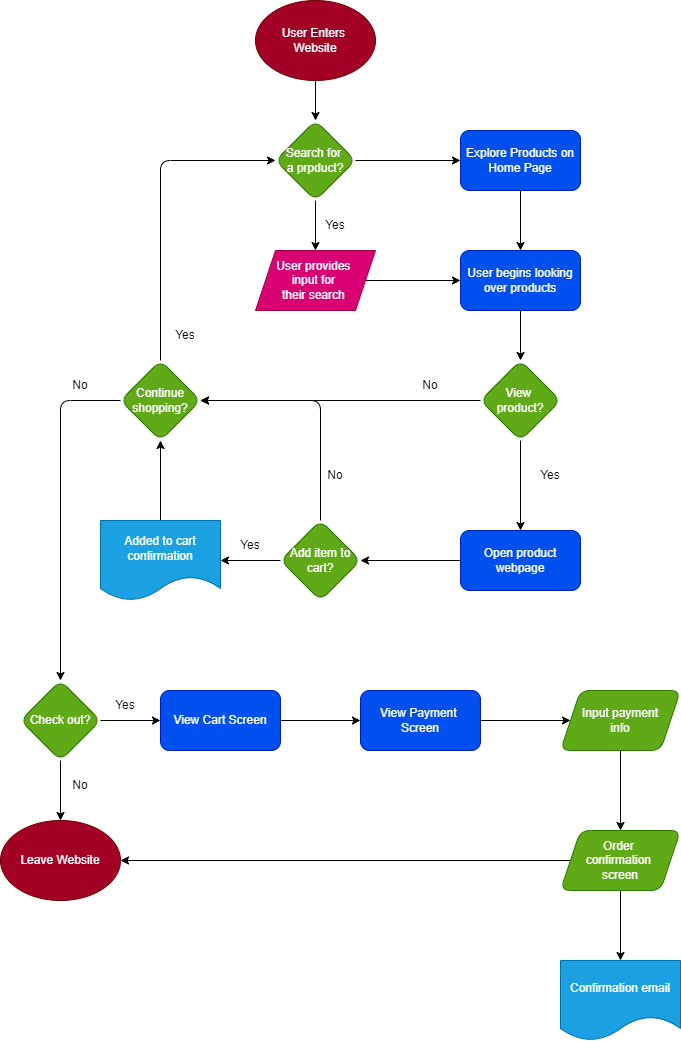

The diagram above was exported from draw.io. Its source (the exported page's mxGraphModel, read from the mxfile embedded in the PNG):
<mxGraphModel dx="1170" dy="568" grid="1" gridSize="10" guides="1" tooltips="1" connect="1" arrows="1" fold="1" page="1" pageScale="1" pageWidth="850" pageHeight="1100" math="0" shadow="0">
  <root>
    <mxCell id="0" />
    <mxCell id="1" parent="0" />
    <mxCell id="7" style="edgeStyle=none;html=1;entryX=0.5;entryY=0;entryDx=0;entryDy=0;" edge="1" parent="1" source="2" target="3">
      <mxGeometry relative="1" as="geometry" />
    </mxCell>
    <mxCell id="2" value="User Enters &lt;br&gt;Website" style="ellipse;whiteSpace=wrap;html=1;fillColor=#a20025;fontColor=#ffffff;strokeColor=#6F0000;" vertex="1" parent="1">
      <mxGeometry x="330" y="30" width="120" height="80" as="geometry" />
    </mxCell>
    <mxCell id="10" style="edgeStyle=none;html=1;exitX=0.5;exitY=1;exitDx=0;exitDy=0;entryX=0.5;entryY=0;entryDx=0;entryDy=0;" edge="1" parent="1" source="3" target="9">
      <mxGeometry relative="1" as="geometry" />
    </mxCell>
    <mxCell id="44" value="" style="edgeStyle=none;html=1;" edge="1" parent="1" source="3" target="43">
      <mxGeometry relative="1" as="geometry" />
    </mxCell>
    <mxCell id="3" value="Search for &lt;br&gt;a prpduct?" style="rhombus;whiteSpace=wrap;html=1;rounded=1;fillColor=#60a917;fontColor=#ffffff;strokeColor=#2D7600;" vertex="1" parent="1">
      <mxGeometry x="350" y="150" width="80" height="80" as="geometry" />
    </mxCell>
    <mxCell id="19" style="edgeStyle=none;html=1;exitX=0.5;exitY=1;exitDx=0;exitDy=0;entryX=0.5;entryY=0;entryDx=0;entryDy=0;" edge="1" parent="1" source="4" target="12">
      <mxGeometry relative="1" as="geometry" />
    </mxCell>
    <mxCell id="4" value="User begins&amp;nbsp;looking over products" style="rounded=1;whiteSpace=wrap;html=1;fillColor=#0050ef;fontColor=#ffffff;strokeColor=#001DBC;" vertex="1" parent="1">
      <mxGeometry x="535" y="280" width="120" height="60" as="geometry" />
    </mxCell>
    <mxCell id="8" value="Yes" style="text;html=1;strokeColor=none;fillColor=none;align=center;verticalAlign=middle;whiteSpace=wrap;rounded=0;" vertex="1" parent="1">
      <mxGeometry x="360" y="240" width="100" height="30" as="geometry" />
    </mxCell>
    <mxCell id="11" style="edgeStyle=none;html=1;exitX=1;exitY=0.5;exitDx=0;exitDy=0;entryX=0;entryY=0.5;entryDx=0;entryDy=0;" edge="1" parent="1" source="9" target="4">
      <mxGeometry relative="1" as="geometry">
        <Array as="points" />
      </mxGeometry>
    </mxCell>
    <mxCell id="9" value="User provides &lt;br&gt;input for &lt;br&gt;their search&amp;nbsp;" style="shape=parallelogram;perimeter=parallelogramPerimeter;whiteSpace=wrap;html=1;fixedSize=1;fillColor=#d80073;fontColor=#ffffff;strokeColor=#A50040;" vertex="1" parent="1">
      <mxGeometry x="330" y="280" width="120" height="60" as="geometry" />
    </mxCell>
    <mxCell id="24" value="" style="edgeStyle=none;html=1;" edge="1" parent="1" source="12" target="23">
      <mxGeometry relative="1" as="geometry" />
    </mxCell>
    <mxCell id="34" style="edgeStyle=none;html=1;startArrow=none;" edge="1" parent="1" source="12" target="29">
      <mxGeometry relative="1" as="geometry">
        <mxPoint x="270" y="430.25" as="targetPoint" />
        <mxPoint x="520" y="430" as="sourcePoint" />
      </mxGeometry>
    </mxCell>
    <mxCell id="12" value="View &lt;br&gt;product?" style="rhombus;whiteSpace=wrap;html=1;rounded=1;fillColor=#60a917;fontColor=#ffffff;strokeColor=#2D7600;" vertex="1" parent="1">
      <mxGeometry x="555" y="390" width="80" height="80" as="geometry" />
    </mxCell>
    <mxCell id="16" value="Yes" style="text;html=1;strokeColor=none;fillColor=none;align=center;verticalAlign=middle;whiteSpace=wrap;rounded=0;" vertex="1" parent="1">
      <mxGeometry x="595" y="490" width="60" height="30" as="geometry" />
    </mxCell>
    <mxCell id="26" value="" style="edgeStyle=none;html=1;" edge="1" parent="1" source="23" target="25">
      <mxGeometry relative="1" as="geometry" />
    </mxCell>
    <mxCell id="23" value="Open product webpage" style="rounded=1;whiteSpace=wrap;html=1;fillColor=#0050ef;fontColor=#ffffff;strokeColor=#001DBC;" vertex="1" parent="1">
      <mxGeometry x="535" y="560" width="120" height="60" as="geometry" />
    </mxCell>
    <mxCell id="28" value="" style="edgeStyle=none;html=1;" edge="1" parent="1" source="25" target="27">
      <mxGeometry relative="1" as="geometry" />
    </mxCell>
    <mxCell id="33" style="edgeStyle=none;html=1;exitX=0.5;exitY=0;exitDx=0;exitDy=0;entryX=1;entryY=0.5;entryDx=0;entryDy=0;" edge="1" parent="1" source="25" target="29">
      <mxGeometry relative="1" as="geometry">
        <Array as="points">
          <mxPoint x="395" y="430" />
        </Array>
      </mxGeometry>
    </mxCell>
    <mxCell id="25" value="Add item to cart?" style="rhombus;whiteSpace=wrap;html=1;rounded=1;fillColor=#60a917;fontColor=#ffffff;strokeColor=#2D7600;" vertex="1" parent="1">
      <mxGeometry x="355" y="550" width="80" height="80" as="geometry" />
    </mxCell>
    <mxCell id="30" value="" style="edgeStyle=none;html=1;" edge="1" parent="1" source="27" target="29">
      <mxGeometry relative="1" as="geometry" />
    </mxCell>
    <mxCell id="27" value="Added to cart confirmation" style="shape=document;whiteSpace=wrap;html=1;boundedLbl=1;rounded=1;fillColor=#1ba1e2;fontColor=#ffffff;strokeColor=#006EAF;" vertex="1" parent="1">
      <mxGeometry x="175" y="550" width="120" height="80" as="geometry" />
    </mxCell>
    <mxCell id="32" style="edgeStyle=none;html=1;exitX=0.5;exitY=0;exitDx=0;exitDy=0;entryX=0;entryY=0.5;entryDx=0;entryDy=0;" edge="1" parent="1" source="29" target="3">
      <mxGeometry relative="1" as="geometry">
        <Array as="points">
          <mxPoint x="235" y="190" />
        </Array>
      </mxGeometry>
    </mxCell>
    <mxCell id="50" value="" style="edgeStyle=none;html=1;" edge="1" parent="1" source="29" target="49">
      <mxGeometry relative="1" as="geometry">
        <Array as="points">
          <mxPoint x="135" y="430" />
        </Array>
      </mxGeometry>
    </mxCell>
    <mxCell id="29" value="Continue shopping?" style="rhombus;whiteSpace=wrap;html=1;rounded=1;fillColor=#60a917;fontColor=#ffffff;strokeColor=#2D7600;" vertex="1" parent="1">
      <mxGeometry x="195" y="390" width="80" height="80" as="geometry" />
    </mxCell>
    <mxCell id="31" value="Yes" style="text;html=1;strokeColor=none;fillColor=none;align=center;verticalAlign=middle;whiteSpace=wrap;rounded=0;" vertex="1" parent="1">
      <mxGeometry x="295" y="560" width="60" height="30" as="geometry" />
    </mxCell>
    <mxCell id="38" value="No" style="text;html=1;strokeColor=none;fillColor=none;align=center;verticalAlign=middle;whiteSpace=wrap;rounded=0;" vertex="1" parent="1">
      <mxGeometry x="395" y="490" width="30" height="30" as="geometry" />
    </mxCell>
    <mxCell id="40" value="No" style="text;html=1;strokeColor=none;fillColor=none;align=center;verticalAlign=middle;whiteSpace=wrap;rounded=0;" vertex="1" parent="1">
      <mxGeometry x="490" y="400" width="30" height="30" as="geometry" />
    </mxCell>
    <mxCell id="41" value="Yes" style="text;html=1;strokeColor=none;fillColor=none;align=center;verticalAlign=middle;whiteSpace=wrap;rounded=0;" vertex="1" parent="1">
      <mxGeometry x="230" y="350" width="60" height="30" as="geometry" />
    </mxCell>
    <mxCell id="42" value="No" style="text;html=1;strokeColor=none;fillColor=none;align=center;verticalAlign=middle;whiteSpace=wrap;rounded=0;" vertex="1" parent="1">
      <mxGeometry x="140" y="400" width="30" height="30" as="geometry" />
    </mxCell>
    <mxCell id="45" style="edgeStyle=none;html=1;" edge="1" parent="1" source="43" target="4">
      <mxGeometry relative="1" as="geometry" />
    </mxCell>
    <mxCell id="43" value="Explore Products on Home Page" style="rounded=1;whiteSpace=wrap;html=1;fillColor=#0050ef;fontColor=#ffffff;strokeColor=#001DBC;" vertex="1" parent="1">
      <mxGeometry x="535" y="160" width="120" height="60" as="geometry" />
    </mxCell>
    <mxCell id="52" value="" style="edgeStyle=none;html=1;" edge="1" parent="1" source="49" target="51">
      <mxGeometry relative="1" as="geometry" />
    </mxCell>
    <mxCell id="66" style="edgeStyle=none;html=1;exitX=0.5;exitY=1;exitDx=0;exitDy=0;" edge="1" parent="1" source="49" target="65">
      <mxGeometry relative="1" as="geometry" />
    </mxCell>
    <mxCell id="49" value="Check out?" style="rhombus;whiteSpace=wrap;html=1;rounded=1;fillColor=#60a917;fontColor=#ffffff;strokeColor=#2D7600;" vertex="1" parent="1">
      <mxGeometry x="95" y="710" width="80" height="80" as="geometry" />
    </mxCell>
    <mxCell id="54" value="" style="edgeStyle=none;html=1;" edge="1" parent="1" source="51" target="53">
      <mxGeometry relative="1" as="geometry" />
    </mxCell>
    <mxCell id="51" value="View Cart Screen" style="rounded=1;whiteSpace=wrap;html=1;fillColor=#0050ef;fontColor=#ffffff;strokeColor=#001DBC;" vertex="1" parent="1">
      <mxGeometry x="235" y="720" width="120" height="60" as="geometry" />
    </mxCell>
    <mxCell id="56" value="" style="edgeStyle=none;html=1;" edge="1" parent="1" source="53" target="55">
      <mxGeometry relative="1" as="geometry" />
    </mxCell>
    <mxCell id="53" value="View Payment &lt;br&gt;Screen" style="whiteSpace=wrap;html=1;rounded=1;fillColor=#0050ef;fontColor=#ffffff;strokeColor=#001DBC;" vertex="1" parent="1">
      <mxGeometry x="435" y="720" width="120" height="60" as="geometry" />
    </mxCell>
    <mxCell id="58" value="" style="edgeStyle=none;html=1;" edge="1" parent="1" source="55" target="57">
      <mxGeometry relative="1" as="geometry" />
    </mxCell>
    <mxCell id="55" value="Input payment&lt;br&gt;info" style="shape=parallelogram;perimeter=parallelogramPerimeter;whiteSpace=wrap;html=1;fixedSize=1;rounded=1;fillColor=#60a917;fontColor=#ffffff;strokeColor=#2D7600;" vertex="1" parent="1">
      <mxGeometry x="635" y="720" width="120" height="60" as="geometry" />
    </mxCell>
    <mxCell id="62" value="" style="edgeStyle=none;html=1;" edge="1" parent="1" source="57" target="61">
      <mxGeometry relative="1" as="geometry" />
    </mxCell>
    <mxCell id="67" style="edgeStyle=none;html=1;exitX=0;exitY=0.5;exitDx=0;exitDy=0;" edge="1" parent="1" source="57" target="65">
      <mxGeometry relative="1" as="geometry" />
    </mxCell>
    <mxCell id="57" value="Order &lt;br&gt;confirmation &lt;br&gt;screen" style="shape=parallelogram;perimeter=parallelogramPerimeter;whiteSpace=wrap;html=1;fixedSize=1;rounded=1;fillColor=#60a917;fontColor=#ffffff;strokeColor=#2D7600;" vertex="1" parent="1">
      <mxGeometry x="635" y="860" width="120" height="60" as="geometry" />
    </mxCell>
    <mxCell id="61" value="Confirmation email" style="shape=document;whiteSpace=wrap;html=1;boundedLbl=1;rounded=1;fillColor=#1ba1e2;fontColor=#ffffff;strokeColor=#006EAF;" vertex="1" parent="1">
      <mxGeometry x="635" y="990" width="120" height="80" as="geometry" />
    </mxCell>
    <mxCell id="65" value="Leave Website" style="ellipse;whiteSpace=wrap;html=1;fillColor=#a20025;fontColor=#ffffff;strokeColor=#6F0000;" vertex="1" parent="1">
      <mxGeometry x="75" y="850" width="120" height="80" as="geometry" />
    </mxCell>
    <mxCell id="68" value="No" style="text;html=1;strokeColor=none;fillColor=none;align=center;verticalAlign=middle;whiteSpace=wrap;rounded=0;" vertex="1" parent="1">
      <mxGeometry x="140" y="800" width="30" height="30" as="geometry" />
    </mxCell>
    <mxCell id="69" value="Yes" style="text;html=1;strokeColor=none;fillColor=none;align=center;verticalAlign=middle;whiteSpace=wrap;rounded=0;" vertex="1" parent="1">
      <mxGeometry x="170" y="720" width="60" height="30" as="geometry" />
    </mxCell>
  </root>
</mxGraphModel>